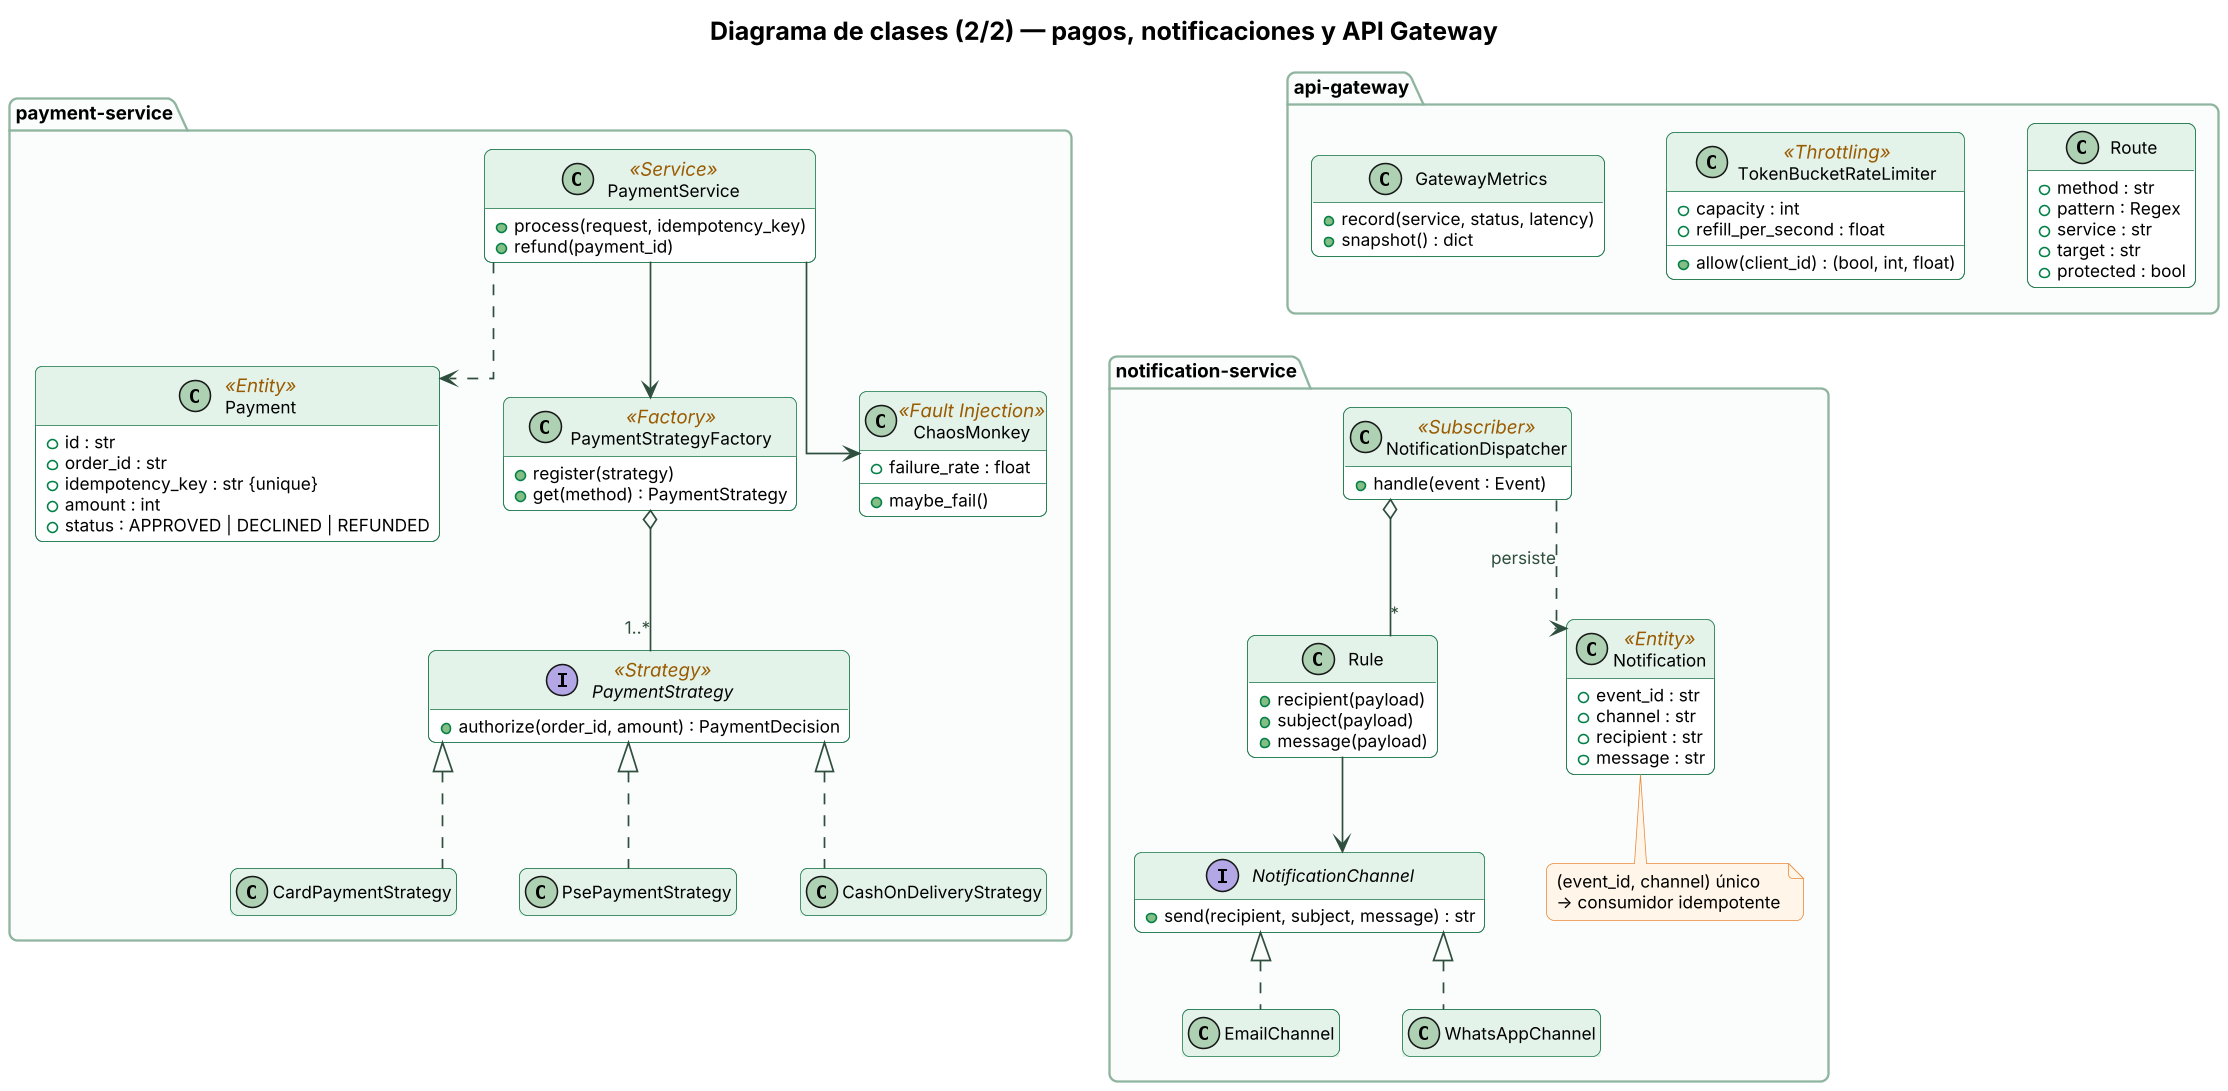

The diagram above was rendered by PlantUML. Its source (embedded in the PNG):
@startuml clases-pagos-notificaciones
!include _estilo.iuml
skinparam dpi 150
skinparam linetype ortho
skinparam nodesep 40
skinparam ranksep 50
hide empty members
title Diagrama de clases (2/2) — pagos, notificaciones y API Gateway

package "payment-service" as PAY {
  class Payment <<Entity>> {
    +id : str
    +order_id : str
    +idempotency_key : str {unique}
    +amount : int
    +status : APPROVED | DECLINED | REFUNDED
  }
  class PaymentService <<Service>> {
    +process(request, idempotency_key)
    +refund(payment_id)
  }
  interface PaymentStrategy <<Strategy>> {
    +authorize(order_id, amount) : PaymentDecision
  }
  class CardPaymentStrategy
  class PsePaymentStrategy
  class CashOnDeliveryStrategy
  class PaymentStrategyFactory <<Factory>> {
    +register(strategy)
    +get(method) : PaymentStrategy
  }
  class ChaosMonkey <<Fault Injection>> {
    +failure_rate : float
    +maybe_fail()
  }
  PaymentService --> PaymentStrategyFactory
  PaymentService --> ChaosMonkey
  PaymentService ..> Payment
  PaymentStrategyFactory o-- "1..*" PaymentStrategy
  PaymentStrategy <|.. CardPaymentStrategy
  PaymentStrategy <|.. PsePaymentStrategy
  PaymentStrategy <|.. CashOnDeliveryStrategy
}

package "notification-service" as NOT {
  class NotificationDispatcher <<Subscriber>> {
    +handle(event : Event)
  }
  class Rule {
    +recipient(payload)
    +subject(payload)
    +message(payload)
  }
  interface NotificationChannel {
    +send(recipient, subject, message) : str
  }
  class EmailChannel
  class WhatsAppChannel
  class Notification <<Entity>> {
    +event_id : str
    +channel : str
    +recipient : str
    +message : str
  }
  note bottom of Notification : (event_id, channel) único\n→ consumidor idempotente
  NotificationDispatcher o-- "*" Rule
  Rule --> NotificationChannel
  NotificationChannel <|.. EmailChannel
  NotificationChannel <|.. WhatsAppChannel
  NotificationDispatcher ..> Notification : «persiste»
}

package "api-gateway" as GW {
  class Route {
    +method : str
    +pattern : Regex
    +service : str
    +target : str
    +protected : bool
  }
  class TokenBucketRateLimiter <<Throttling>> {
    +capacity : int
    +refill_per_second : float
    +allow(client_id) : (bool, int, float)
  }
  class GatewayMetrics {
    +record(service, status, latency)
    +snapshot() : dict
  }
}

GatewayMetrics -[hidden]down-> NotificationDispatcher
@enduml